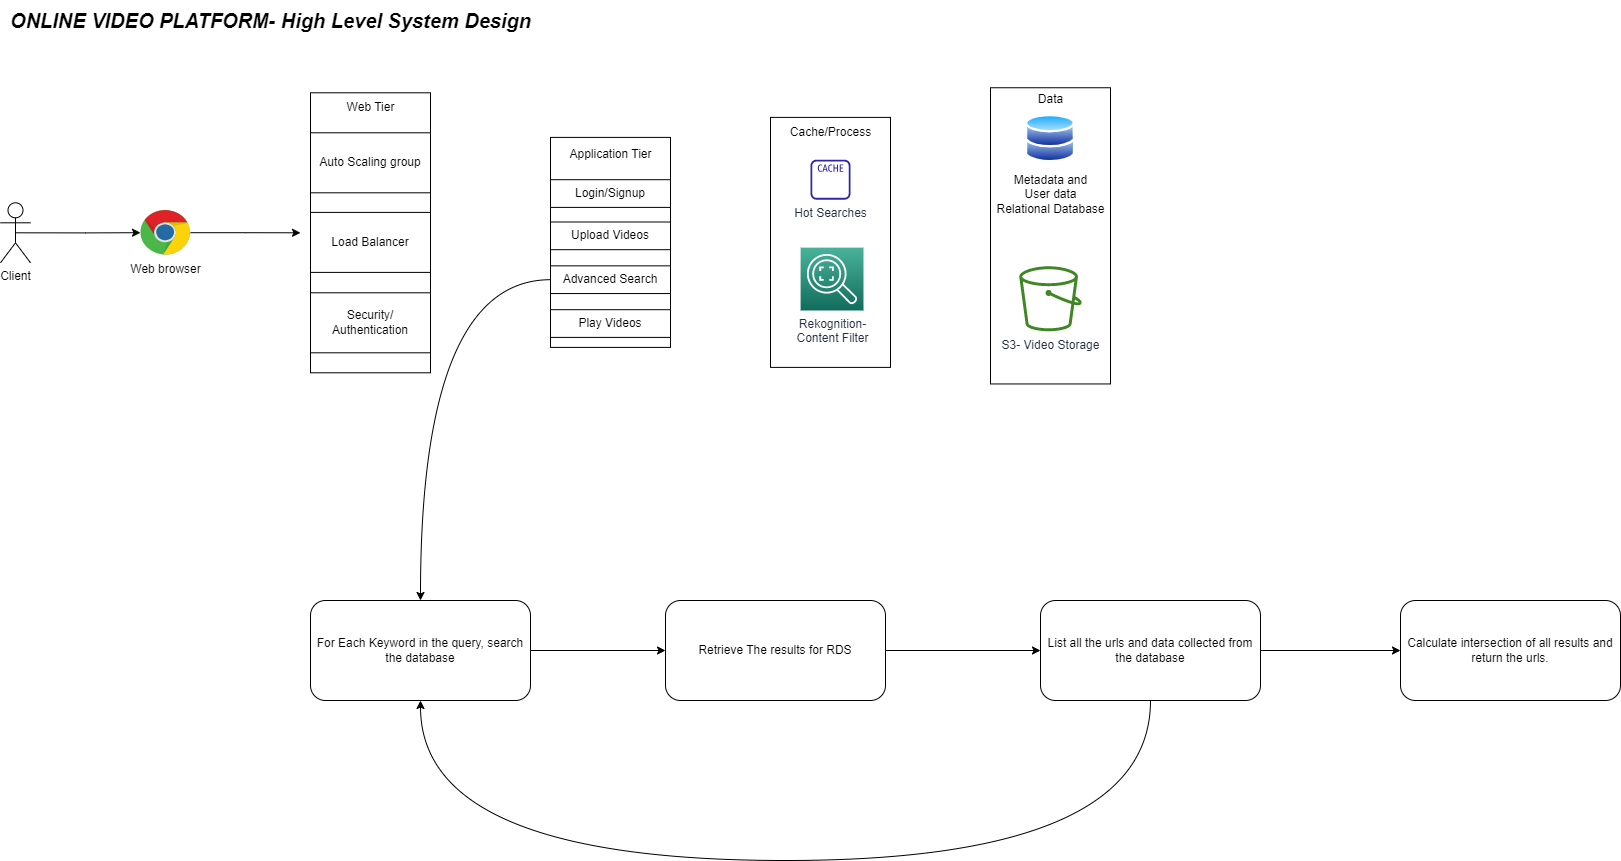

The diagram above was exported from draw.io. Its source (the exported page's mxGraphModel, read from the mxfile embedded in the PNG):
<mxGraphModel dx="2410" dy="2092" grid="1" gridSize="10" guides="1" tooltips="1" connect="1" arrows="1" fold="1" page="1" pageScale="1" pageWidth="850" pageHeight="1100" math="0" shadow="0">
  <root>
    <mxCell id="0" />
    <mxCell id="1" parent="0" />
    <mxCell id="F5CjVq5Zay-5JkKH-FaY-25" style="edgeStyle=orthogonalEdgeStyle;rounded=0;orthogonalLoop=1;jettySize=auto;html=1;exitX=0.5;exitY=0.5;exitDx=0;exitDy=0;exitPerimeter=0;" edge="1" parent="1" source="F5CjVq5Zay-5JkKH-FaY-1" target="F5CjVq5Zay-5JkKH-FaY-3">
      <mxGeometry relative="1" as="geometry" />
    </mxCell>
    <mxCell id="F5CjVq5Zay-5JkKH-FaY-1" value="Client" style="shape=umlActor;verticalLabelPosition=bottom;verticalAlign=top;html=1;outlineConnect=0;" vertex="1" parent="1">
      <mxGeometry x="-40" y="162.3" width="30" height="60" as="geometry" />
    </mxCell>
    <mxCell id="F5CjVq5Zay-5JkKH-FaY-2" value="" style="rounded=0;whiteSpace=wrap;html=1;" vertex="1" parent="1">
      <mxGeometry x="270" y="52.3" width="120" height="280" as="geometry" />
    </mxCell>
    <mxCell id="F5CjVq5Zay-5JkKH-FaY-26" style="edgeStyle=orthogonalEdgeStyle;rounded=0;orthogonalLoop=1;jettySize=auto;html=1;" edge="1" parent="1" source="F5CjVq5Zay-5JkKH-FaY-3">
      <mxGeometry relative="1" as="geometry">
        <mxPoint x="260" y="192.30000000000007" as="targetPoint" />
      </mxGeometry>
    </mxCell>
    <mxCell id="F5CjVq5Zay-5JkKH-FaY-3" value="Web browser" style="dashed=0;outlineConnect=0;html=1;align=center;labelPosition=center;verticalLabelPosition=bottom;verticalAlign=top;shape=mxgraph.weblogos.chrome" vertex="1" parent="1">
      <mxGeometry x="100" y="169.6" width="50" height="45.4" as="geometry" />
    </mxCell>
    <mxCell id="F5CjVq5Zay-5JkKH-FaY-4" value="Web Tier" style="text;html=1;align=center;verticalAlign=middle;resizable=0;points=[];autosize=1;strokeColor=none;fillColor=none;" vertex="1" parent="1">
      <mxGeometry x="295" y="52.3" width="70" height="30" as="geometry" />
    </mxCell>
    <mxCell id="F5CjVq5Zay-5JkKH-FaY-5" value="Auto Scaling group" style="rounded=0;whiteSpace=wrap;html=1;" vertex="1" parent="1">
      <mxGeometry x="270" y="92.3" width="120" height="60" as="geometry" />
    </mxCell>
    <mxCell id="F5CjVq5Zay-5JkKH-FaY-6" value="Load Balancer" style="rounded=0;whiteSpace=wrap;html=1;" vertex="1" parent="1">
      <mxGeometry x="270" y="171.9" width="120" height="60" as="geometry" />
    </mxCell>
    <mxCell id="F5CjVq5Zay-5JkKH-FaY-7" value="Security/&lt;br&gt;Authentication" style="rounded=0;whiteSpace=wrap;html=1;" vertex="1" parent="1">
      <mxGeometry x="270" y="252.3" width="120" height="60" as="geometry" />
    </mxCell>
    <mxCell id="F5CjVq5Zay-5JkKH-FaY-8" value="" style="rounded=0;whiteSpace=wrap;html=1;" vertex="1" parent="1">
      <mxGeometry x="510" y="96.9" width="120" height="210" as="geometry" />
    </mxCell>
    <mxCell id="F5CjVq5Zay-5JkKH-FaY-9" value="Application Tier" style="text;html=1;align=center;verticalAlign=middle;resizable=0;points=[];autosize=1;strokeColor=none;fillColor=none;" vertex="1" parent="1">
      <mxGeometry x="515" y="99.19999999999999" width="110" height="30" as="geometry" />
    </mxCell>
    <mxCell id="F5CjVq5Zay-5JkKH-FaY-10" value="Login/Signup" style="rounded=0;whiteSpace=wrap;html=1;" vertex="1" parent="1">
      <mxGeometry x="510" y="139.2" width="120" height="27.7" as="geometry" />
    </mxCell>
    <mxCell id="F5CjVq5Zay-5JkKH-FaY-13" value="Upload Videos" style="rounded=0;whiteSpace=wrap;html=1;" vertex="1" parent="1">
      <mxGeometry x="510" y="181.5" width="120" height="27.7" as="geometry" />
    </mxCell>
    <mxCell id="F5CjVq5Zay-5JkKH-FaY-31" style="edgeStyle=orthogonalEdgeStyle;orthogonalLoop=1;jettySize=auto;html=1;exitX=0;exitY=0.5;exitDx=0;exitDy=0;curved=1;entryX=0.5;entryY=0;entryDx=0;entryDy=0;" edge="1" parent="1" source="F5CjVq5Zay-5JkKH-FaY-14" target="F5CjVq5Zay-5JkKH-FaY-33">
      <mxGeometry relative="1" as="geometry">
        <mxPoint x="380" y="540" as="targetPoint" />
      </mxGeometry>
    </mxCell>
    <mxCell id="F5CjVq5Zay-5JkKH-FaY-14" value="Advanced Search" style="rounded=0;whiteSpace=wrap;html=1;" vertex="1" parent="1">
      <mxGeometry x="510" y="225.35" width="120" height="27.7" as="geometry" />
    </mxCell>
    <mxCell id="F5CjVq5Zay-5JkKH-FaY-15" value="Play Videos" style="rounded=0;whiteSpace=wrap;html=1;" vertex="1" parent="1">
      <mxGeometry x="510" y="269.2" width="120" height="27.7" as="geometry" />
    </mxCell>
    <mxCell id="F5CjVq5Zay-5JkKH-FaY-17" value="" style="rounded=0;whiteSpace=wrap;html=1;" vertex="1" parent="1">
      <mxGeometry x="730" y="76.9" width="120" height="250" as="geometry" />
    </mxCell>
    <mxCell id="F5CjVq5Zay-5JkKH-FaY-18" value="Cache/Process" style="text;html=1;align=center;verticalAlign=middle;resizable=0;points=[];autosize=1;strokeColor=none;fillColor=none;" vertex="1" parent="1">
      <mxGeometry x="740" y="76.90000000000002" width="100" height="30" as="geometry" />
    </mxCell>
    <mxCell id="F5CjVq5Zay-5JkKH-FaY-19" value="Hot Searches" style="sketch=0;outlineConnect=0;fontColor=#232F3E;gradientColor=none;fillColor=#2E27AD;strokeColor=none;dashed=0;verticalLabelPosition=bottom;verticalAlign=top;align=center;html=1;fontSize=12;fontStyle=0;aspect=fixed;pointerEvents=1;shape=mxgraph.aws4.cache_node;" vertex="1" parent="1">
      <mxGeometry x="770" y="119.19999999999999" width="40" height="40" as="geometry" />
    </mxCell>
    <mxCell id="F5CjVq5Zay-5JkKH-FaY-21" value="Rekognition-&lt;br&gt;Content Filter" style="sketch=0;points=[[0,0,0],[0.25,0,0],[0.5,0,0],[0.75,0,0],[1,0,0],[0,1,0],[0.25,1,0],[0.5,1,0],[0.75,1,0],[1,1,0],[0,0.25,0],[0,0.5,0],[0,0.75,0],[1,0.25,0],[1,0.5,0],[1,0.75,0]];outlineConnect=0;fontColor=#232F3E;gradientColor=#4AB29A;gradientDirection=north;fillColor=#116D5B;strokeColor=#ffffff;dashed=0;verticalLabelPosition=bottom;verticalAlign=top;align=center;html=1;fontSize=12;fontStyle=0;aspect=fixed;shape=mxgraph.aws4.resourceIcon;resIcon=mxgraph.aws4.rekognition_2;" vertex="1" parent="1">
      <mxGeometry x="760.1" y="207.1" width="62.9" height="62.9" as="geometry" />
    </mxCell>
    <mxCell id="F5CjVq5Zay-5JkKH-FaY-22" value="" style="rounded=0;whiteSpace=wrap;html=1;" vertex="1" parent="1">
      <mxGeometry x="950" y="47.25" width="120" height="296.2" as="geometry" />
    </mxCell>
    <mxCell id="F5CjVq5Zay-5JkKH-FaY-23" value="Metadata and&lt;br&gt;User data&lt;br&gt;Relational Database" style="image;aspect=fixed;perimeter=ellipsePerimeter;html=1;align=center;shadow=0;dashed=0;spacingTop=3;image=img/lib/active_directory/databases.svg;" vertex="1" parent="1">
      <mxGeometry x="985" y="73.64999999999999" width="50" height="49" as="geometry" />
    </mxCell>
    <mxCell id="F5CjVq5Zay-5JkKH-FaY-24" value="S3- Video Storage" style="sketch=0;outlineConnect=0;fontColor=#232F3E;gradientColor=none;fillColor=#3F8624;strokeColor=none;dashed=0;verticalLabelPosition=bottom;verticalAlign=top;align=center;html=1;fontSize=12;fontStyle=0;aspect=fixed;pointerEvents=1;shape=mxgraph.aws4.bucket;" vertex="1" parent="1">
      <mxGeometry x="978.75" y="225.75" width="62.5" height="65" as="geometry" />
    </mxCell>
    <mxCell id="F5CjVq5Zay-5JkKH-FaY-40" style="edgeStyle=orthogonalEdgeStyle;orthogonalLoop=1;jettySize=auto;html=1;entryX=0;entryY=0.5;entryDx=0;entryDy=0;curved=1;" edge="1" parent="1" source="F5CjVq5Zay-5JkKH-FaY-33" target="F5CjVq5Zay-5JkKH-FaY-35">
      <mxGeometry relative="1" as="geometry" />
    </mxCell>
    <mxCell id="F5CjVq5Zay-5JkKH-FaY-33" value="For Each Keyword in the query, search the database" style="rounded=1;whiteSpace=wrap;html=1;" vertex="1" parent="1">
      <mxGeometry x="270" y="560" width="220" height="100" as="geometry" />
    </mxCell>
    <mxCell id="F5CjVq5Zay-5JkKH-FaY-41" style="edgeStyle=orthogonalEdgeStyle;rounded=0;orthogonalLoop=1;jettySize=auto;html=1;exitX=1;exitY=0.5;exitDx=0;exitDy=0;entryX=0;entryY=0.5;entryDx=0;entryDy=0;" edge="1" parent="1" source="F5CjVq5Zay-5JkKH-FaY-35" target="F5CjVq5Zay-5JkKH-FaY-36">
      <mxGeometry relative="1" as="geometry" />
    </mxCell>
    <mxCell id="F5CjVq5Zay-5JkKH-FaY-35" value="Retrieve The results for RDS" style="rounded=1;whiteSpace=wrap;html=1;" vertex="1" parent="1">
      <mxGeometry x="625" y="560" width="220" height="100" as="geometry" />
    </mxCell>
    <mxCell id="F5CjVq5Zay-5JkKH-FaY-39" style="edgeStyle=orthogonalEdgeStyle;orthogonalLoop=1;jettySize=auto;html=1;exitX=0.5;exitY=1;exitDx=0;exitDy=0;entryX=0.5;entryY=1;entryDx=0;entryDy=0;curved=1;" edge="1" parent="1" source="F5CjVq5Zay-5JkKH-FaY-36" target="F5CjVq5Zay-5JkKH-FaY-33">
      <mxGeometry relative="1" as="geometry">
        <Array as="points">
          <mxPoint x="1110" y="820" />
          <mxPoint x="380" y="820" />
        </Array>
      </mxGeometry>
    </mxCell>
    <mxCell id="F5CjVq5Zay-5JkKH-FaY-42" style="edgeStyle=orthogonalEdgeStyle;rounded=0;orthogonalLoop=1;jettySize=auto;html=1;exitX=1;exitY=0.5;exitDx=0;exitDy=0;entryX=0;entryY=0.5;entryDx=0;entryDy=0;" edge="1" parent="1" source="F5CjVq5Zay-5JkKH-FaY-36" target="F5CjVq5Zay-5JkKH-FaY-37">
      <mxGeometry relative="1" as="geometry" />
    </mxCell>
    <mxCell id="F5CjVq5Zay-5JkKH-FaY-36" value="List all the urls and data collected from the database" style="rounded=1;whiteSpace=wrap;html=1;" vertex="1" parent="1">
      <mxGeometry x="1000" y="560" width="220" height="100" as="geometry" />
    </mxCell>
    <mxCell id="F5CjVq5Zay-5JkKH-FaY-37" value="Calculate intersection of all results and return the urls." style="rounded=1;whiteSpace=wrap;html=1;" vertex="1" parent="1">
      <mxGeometry x="1360" y="560" width="220" height="100" as="geometry" />
    </mxCell>
    <mxCell id="F5CjVq5Zay-5JkKH-FaY-43" value="Data" style="text;html=1;align=center;verticalAlign=middle;resizable=0;points=[];autosize=1;strokeColor=none;fillColor=none;" vertex="1" parent="1">
      <mxGeometry x="985" y="43.650000000000006" width="50" height="30" as="geometry" />
    </mxCell>
    <mxCell id="F5CjVq5Zay-5JkKH-FaY-45" value="&lt;b&gt;&lt;i&gt;&lt;font style=&quot;font-size: 20px;&quot;&gt;ONLINE VIDEO PLATFORM- High Level System Design&lt;/font&gt;&lt;/i&gt;&lt;/b&gt;" style="text;html=1;align=center;verticalAlign=middle;resizable=0;points=[];autosize=1;strokeColor=none;fillColor=none;" vertex="1" parent="1">
      <mxGeometry x="-40" y="-40" width="540" height="40" as="geometry" />
    </mxCell>
  </root>
</mxGraphModel>